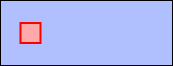

The diagram above was exported from draw.io. Its source (the exported page's mxGraphModel, read from the mxfile embedded in the PNG):
<mxGraphModel dx="1434" dy="792" grid="1" gridSize="10" guides="1" tooltips="1" connect="1" arrows="1" fold="1" page="1" pageScale="1" pageWidth="850" pageHeight="1100" math="0" shadow="0">
  <root>
    <mxCell id="0" />
    <mxCell id="1" parent="0" />
    <mxCell id="2" value="" style="rounded=0;whiteSpace=wrap;html=1;fontSize=14;fillColor=#B0C0FF;spacingLeft=30;" vertex="1" parent="1">
      <mxGeometry x="1360" y="121" width="172" height="65" as="geometry" />
    </mxCell>
    <mxCell id="3" value="" style="whiteSpace=wrap;html=1;fillColor=#FFAAAA;strokeColor=#FF0000;strokeWidth=2;" vertex="1" parent="1">
      <mxGeometry x="1380" y="143.5" width="20" height="20" as="geometry" />
    </mxCell>
  </root>
</mxGraphModel>